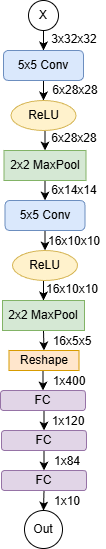

The diagram above was exported from draw.io. Its source (the exported page's mxGraphModel, read from the mxfile embedded in the PNG):
<mxGraphModel dx="2066" dy="1103" grid="1" gridSize="10" guides="1" tooltips="1" connect="1" arrows="1" fold="1" page="1" pageScale="1" pageWidth="850" pageHeight="1100" math="0" shadow="0">
  <root>
    <mxCell id="0" />
    <mxCell id="1" parent="0" />
    <mxCell id="_93I812heXBs8hwLqef5-12" edge="1" parent="1" source="_93I812heXBs8hwLqef5-1" style="edgeStyle=orthogonalEdgeStyle;rounded=0;orthogonalLoop=1;jettySize=auto;html=1;exitX=0.5;exitY=1;exitDx=0;exitDy=0;entryX=0.5;entryY=0;entryDx=0;entryDy=0;" target="_93I812heXBs8hwLqef5-2">
      <mxGeometry relative="1" as="geometry" />
    </mxCell>
    <mxCell id="_93I812heXBs8hwLqef5-1" parent="1" style="ellipse;whiteSpace=wrap;html=1;aspect=fixed;align=center;" value="X" vertex="1">
      <mxGeometry height="30" width="30" x="360" y="100" as="geometry" />
    </mxCell>
    <mxCell id="_93I812heXBs8hwLqef5-13" edge="1" parent="1" source="_93I812heXBs8hwLqef5-2" style="edgeStyle=orthogonalEdgeStyle;rounded=0;orthogonalLoop=1;jettySize=auto;html=1;exitX=0.5;exitY=1;exitDx=0;exitDy=0;entryX=0.5;entryY=0;entryDx=0;entryDy=0;" target="_93I812heXBs8hwLqef5-3">
      <mxGeometry relative="1" as="geometry" />
    </mxCell>
    <mxCell id="_93I812heXBs8hwLqef5-2" parent="1" style="rounded=1;whiteSpace=wrap;html=1;fillColor=#dae8fc;strokeColor=#6c8ebf;" value="5x5 Conv" vertex="1">
      <mxGeometry height="30" width="80" x="335" y="150" as="geometry" />
    </mxCell>
    <mxCell id="_93I812heXBs8hwLqef5-14" edge="1" parent="1" source="_93I812heXBs8hwLqef5-3" style="edgeStyle=orthogonalEdgeStyle;rounded=0;orthogonalLoop=1;jettySize=auto;html=1;exitX=0.5;exitY=1;exitDx=0;exitDy=0;entryX=0.5;entryY=0;entryDx=0;entryDy=0;" target="_93I812heXBs8hwLqef5-4">
      <mxGeometry relative="1" as="geometry" />
    </mxCell>
    <mxCell id="_93I812heXBs8hwLqef5-3" parent="1" style="ellipse;whiteSpace=wrap;html=1;fillColor=#fff2cc;strokeColor=#d6b656;" value="ReLU" vertex="1">
      <mxGeometry height="30" width="65" x="342.5" y="200" as="geometry" />
    </mxCell>
    <mxCell id="_93I812heXBs8hwLqef5-15" edge="1" parent="1" source="_93I812heXBs8hwLqef5-4" style="edgeStyle=orthogonalEdgeStyle;rounded=0;orthogonalLoop=1;jettySize=auto;html=1;exitX=0.5;exitY=1;exitDx=0;exitDy=0;entryX=0.5;entryY=0;entryDx=0;entryDy=0;" target="_93I812heXBs8hwLqef5-5">
      <mxGeometry relative="1" as="geometry" />
    </mxCell>
    <mxCell id="_93I812heXBs8hwLqef5-4" parent="1" style="rounded=0;whiteSpace=wrap;html=1;fillColor=#d5e8d4;strokeColor=#82b366;" value="2x2 MaxPool" vertex="1">
      <mxGeometry height="30" width="82" x="335.5" y="250" as="geometry" />
    </mxCell>
    <mxCell id="_93I812heXBs8hwLqef5-16" edge="1" parent="1" source="_93I812heXBs8hwLqef5-5" style="edgeStyle=orthogonalEdgeStyle;rounded=0;orthogonalLoop=1;jettySize=auto;html=1;exitX=0.5;exitY=1;exitDx=0;exitDy=0;entryX=0.5;entryY=0;entryDx=0;entryDy=0;" target="_93I812heXBs8hwLqef5-6">
      <mxGeometry relative="1" as="geometry" />
    </mxCell>
    <mxCell id="_93I812heXBs8hwLqef5-5" parent="1" style="rounded=1;whiteSpace=wrap;html=1;fillColor=#dae8fc;strokeColor=#6c8ebf;" value="5x5 Conv" vertex="1">
      <mxGeometry height="30" width="80" x="336.5" y="300" as="geometry" />
    </mxCell>
    <mxCell id="_93I812heXBs8hwLqef5-17" edge="1" parent="1" source="_93I812heXBs8hwLqef5-6" style="edgeStyle=orthogonalEdgeStyle;rounded=0;orthogonalLoop=1;jettySize=auto;html=1;exitX=0.5;exitY=1;exitDx=0;exitDy=0;entryX=0.5;entryY=0;entryDx=0;entryDy=0;" target="_93I812heXBs8hwLqef5-7">
      <mxGeometry relative="1" as="geometry" />
    </mxCell>
    <mxCell id="_93I812heXBs8hwLqef5-6" parent="1" style="ellipse;whiteSpace=wrap;html=1;fillColor=#fff2cc;strokeColor=#d6b656;" value="ReLU" vertex="1">
      <mxGeometry height="30" width="65" x="344" y="350" as="geometry" />
    </mxCell>
    <mxCell id="_93I812heXBs8hwLqef5-19" edge="1" parent="1" source="_93I812heXBs8hwLqef5-7" style="edgeStyle=orthogonalEdgeStyle;rounded=0;orthogonalLoop=1;jettySize=auto;html=1;exitX=0.5;exitY=1;exitDx=0;exitDy=0;entryX=0.5;entryY=0;entryDx=0;entryDy=0;" target="_93I812heXBs8hwLqef5-8">
      <mxGeometry relative="1" as="geometry" />
    </mxCell>
    <mxCell id="_93I812heXBs8hwLqef5-7" parent="1" style="rounded=0;whiteSpace=wrap;html=1;fillColor=#d5e8d4;strokeColor=#82b366;" value="2x2 MaxPool" vertex="1">
      <mxGeometry height="30" width="82" x="334" y="400" as="geometry" />
    </mxCell>
    <mxCell id="_93I812heXBs8hwLqef5-20" edge="1" parent="1" source="_93I812heXBs8hwLqef5-8" style="edgeStyle=orthogonalEdgeStyle;rounded=0;orthogonalLoop=1;jettySize=auto;html=1;exitX=0.5;exitY=1;exitDx=0;exitDy=0;entryX=0.5;entryY=0;entryDx=0;entryDy=0;" target="_93I812heXBs8hwLqef5-9">
      <mxGeometry relative="1" as="geometry" />
    </mxCell>
    <mxCell id="_93I812heXBs8hwLqef5-8" parent="1" style="rounded=0;whiteSpace=wrap;html=1;fillColor=#ffe6cc;strokeColor=#d79b00;" value="Reshape" vertex="1">
      <mxGeometry height="20" width="70" x="340.5" y="450" as="geometry" />
    </mxCell>
    <mxCell id="_93I812heXBs8hwLqef5-21" edge="1" parent="1" source="_93I812heXBs8hwLqef5-9" style="edgeStyle=orthogonalEdgeStyle;rounded=0;orthogonalLoop=1;jettySize=auto;html=1;exitX=0.5;exitY=1;exitDx=0;exitDy=0;entryX=0.5;entryY=0;entryDx=0;entryDy=0;" target="_93I812heXBs8hwLqef5-11">
      <mxGeometry relative="1" as="geometry" />
    </mxCell>
    <mxCell id="_93I812heXBs8hwLqef5-9" parent="1" style="rounded=1;whiteSpace=wrap;html=1;fillColor=#e1d5e7;strokeColor=#9673a6;" value="FC" vertex="1">
      <mxGeometry height="20" width="85" x="332" y="490" as="geometry" />
    </mxCell>
    <mxCell id="_93I812heXBs8hwLqef5-34" edge="1" parent="1" source="_93I812heXBs8hwLqef5-10" style="edgeStyle=orthogonalEdgeStyle;rounded=0;orthogonalLoop=1;jettySize=auto;html=1;exitX=0.5;exitY=1;exitDx=0;exitDy=0;entryX=0.5;entryY=0;entryDx=0;entryDy=0;" target="_93I812heXBs8hwLqef5-33">
      <mxGeometry relative="1" as="geometry" />
    </mxCell>
    <mxCell id="_93I812heXBs8hwLqef5-10" parent="1" style="rounded=1;whiteSpace=wrap;html=1;fillColor=#e1d5e7;strokeColor=#9673a6;" value="FC" vertex="1">
      <mxGeometry height="20" width="85" x="333" y="570" as="geometry" />
    </mxCell>
    <mxCell id="_93I812heXBs8hwLqef5-22" edge="1" parent="1" source="_93I812heXBs8hwLqef5-11" style="edgeStyle=orthogonalEdgeStyle;rounded=0;orthogonalLoop=1;jettySize=auto;html=1;exitX=0.5;exitY=1;exitDx=0;exitDy=0;entryX=0.5;entryY=0;entryDx=0;entryDy=0;" target="_93I812heXBs8hwLqef5-10">
      <mxGeometry relative="1" as="geometry" />
    </mxCell>
    <mxCell id="_93I812heXBs8hwLqef5-11" parent="1" style="rounded=1;whiteSpace=wrap;html=1;fillColor=#e1d5e7;strokeColor=#9673a6;" value="FC" vertex="1">
      <mxGeometry height="20" width="85" x="333" y="530" as="geometry" />
    </mxCell>
    <mxCell id="_93I812heXBs8hwLqef5-23" parent="1" style="text;html=1;whiteSpace=wrap;strokeColor=none;fillColor=none;align=center;verticalAlign=middle;rounded=0;" value="3x32x32" vertex="1">
      <mxGeometry height="30" width="60" x="376" y="124" as="geometry" />
    </mxCell>
    <mxCell id="_93I812heXBs8hwLqef5-24" parent="1" style="text;html=1;whiteSpace=wrap;strokeColor=none;fillColor=none;align=center;verticalAlign=middle;rounded=0;" value="6x28x28" vertex="1">
      <mxGeometry height="30" width="60" x="377" y="175" as="geometry" />
    </mxCell>
    <mxCell id="_93I812heXBs8hwLqef5-25" parent="1" style="text;html=1;whiteSpace=wrap;strokeColor=none;fillColor=none;align=center;verticalAlign=middle;rounded=0;" value="6x28x28" vertex="1">
      <mxGeometry height="30" width="60" x="376" y="223" as="geometry" />
    </mxCell>
    <mxCell id="_93I812heXBs8hwLqef5-26" parent="1" style="text;html=1;whiteSpace=wrap;strokeColor=none;fillColor=none;align=center;verticalAlign=middle;rounded=0;" value="6x14x14" vertex="1">
      <mxGeometry height="30" width="60" x="376" y="275" as="geometry" />
    </mxCell>
    <mxCell id="_93I812heXBs8hwLqef5-27" parent="1" style="text;html=1;whiteSpace=wrap;strokeColor=none;fillColor=none;align=center;verticalAlign=middle;rounded=0;" value="16x10x10" vertex="1">
      <mxGeometry height="30" width="60" x="376" y="326" as="geometry" />
    </mxCell>
    <mxCell id="_93I812heXBs8hwLqef5-28" parent="1" style="text;html=1;whiteSpace=wrap;strokeColor=none;fillColor=none;align=center;verticalAlign=middle;rounded=0;" value="16x10x10" vertex="1">
      <mxGeometry height="30" width="60" x="374" y="374" as="geometry" />
    </mxCell>
    <mxCell id="_93I812heXBs8hwLqef5-29" parent="1" style="text;html=1;whiteSpace=wrap;strokeColor=none;fillColor=none;align=center;verticalAlign=middle;rounded=0;" value="16x5x5" vertex="1">
      <mxGeometry height="30" width="60" x="374" y="426" as="geometry" />
    </mxCell>
    <mxCell id="_93I812heXBs8hwLqef5-30" parent="1" style="text;html=1;whiteSpace=wrap;strokeColor=none;fillColor=none;align=center;verticalAlign=middle;rounded=0;" value="1x400" vertex="1">
      <mxGeometry height="30" width="60" x="371" y="466" as="geometry" />
    </mxCell>
    <mxCell id="_93I812heXBs8hwLqef5-31" parent="1" style="text;html=1;whiteSpace=wrap;strokeColor=none;fillColor=none;align=center;verticalAlign=middle;rounded=0;" value="1x120" vertex="1">
      <mxGeometry height="30" width="60" x="370" y="506" as="geometry" />
    </mxCell>
    <mxCell id="_93I812heXBs8hwLqef5-32" parent="1" style="text;html=1;whiteSpace=wrap;strokeColor=none;fillColor=none;align=center;verticalAlign=middle;rounded=0;" value="1x84" vertex="1">
      <mxGeometry height="30" width="60" x="369" y="546" as="geometry" />
    </mxCell>
    <mxCell id="_93I812heXBs8hwLqef5-33" parent="1" style="ellipse;whiteSpace=wrap;html=1;aspect=fixed;" value="Out" vertex="1">
      <mxGeometry height="38" width="38" x="356" y="610" as="geometry" />
    </mxCell>
    <mxCell id="_93I812heXBs8hwLqef5-35" parent="1" style="text;html=1;whiteSpace=wrap;strokeColor=none;fillColor=none;align=center;verticalAlign=middle;rounded=0;" value="1x10" vertex="1">
      <mxGeometry height="30" width="60" x="369" y="586" as="geometry" />
    </mxCell>
  </root>
</mxGraphModel>